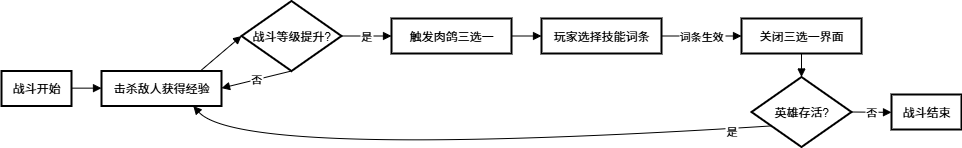

The diagram above was exported from draw.io. Its source (the exported page's mxGraphModel, read from the mxfile embedded in the PNG):
<mxGraphModel dx="1426" dy="791" grid="1" gridSize="10" guides="1" tooltips="1" connect="1" arrows="1" fold="1" page="1" pageScale="1" pageWidth="827" pageHeight="1169" math="0" shadow="0">
  <root>
    <mxCell id="0" />
    <mxCell id="1" parent="0" />
    <mxCell id="2" value="战斗开始" style="whiteSpace=wrap;strokeWidth=2;" parent="1" vertex="1">
      <mxGeometry x="100" y="111.5" width="70" height="35" as="geometry" />
    </mxCell>
    <mxCell id="3" value="击杀敌人获得经验" style="whiteSpace=wrap;strokeWidth=2;" parent="1" vertex="1">
      <mxGeometry x="200" y="111.5" width="120" height="35" as="geometry" />
    </mxCell>
    <mxCell id="4" value="战斗等级提升?" style="rhombus;strokeWidth=2;whiteSpace=wrap;" parent="1" vertex="1">
      <mxGeometry x="340" y="41.5" width="100" height="70" as="geometry" />
    </mxCell>
    <mxCell id="5" value="触发肉鸽三选一" style="whiteSpace=wrap;strokeWidth=2;" parent="1" vertex="1">
      <mxGeometry x="490" y="59" width="120" height="35" as="geometry" />
    </mxCell>
    <mxCell id="6" value="玩家选择技能词条" style="whiteSpace=wrap;strokeWidth=2;" parent="1" vertex="1">
      <mxGeometry x="640" y="59" width="120" height="35" as="geometry" />
    </mxCell>
    <mxCell id="7" value="关闭三选一界面" style="whiteSpace=wrap;strokeWidth=2;" parent="1" vertex="1">
      <mxGeometry x="840" y="59" width="120" height="35" as="geometry" />
    </mxCell>
    <mxCell id="8" value="英雄存活?" style="rhombus;strokeWidth=2;whiteSpace=wrap;" parent="1" vertex="1">
      <mxGeometry x="850" y="117.5" width="100" height="70" as="geometry" />
    </mxCell>
    <mxCell id="9" value="战斗结束" style="whiteSpace=wrap;strokeWidth=2;" parent="1" vertex="1">
      <mxGeometry x="990" y="135" width="70" height="35" as="geometry" />
    </mxCell>
    <mxCell id="10" value="" style="curved=1;startArrow=none;endArrow=block;exitX=1;exitY=0.49;entryX=0;entryY=0.49;" parent="1" source="2" target="3" edge="1">
      <mxGeometry relative="1" as="geometry">
        <Array as="points" />
      </mxGeometry>
    </mxCell>
    <mxCell id="11" value="" style="curved=1;startArrow=none;endArrow=block;exitX=0.83;exitY=-0.01;entryX=0;entryY=0.5;entryDx=0;entryDy=0;" parent="1" source="3" target="4" edge="1">
      <mxGeometry relative="1" as="geometry">
        <Array as="points" />
      </mxGeometry>
    </mxCell>
    <mxCell id="12" value="是" style="curved=1;startArrow=none;endArrow=block;exitX=1;exitY=0.5;entryX=0;entryY=0.5;" parent="1" source="4" target="5" edge="1">
      <mxGeometry relative="1" as="geometry">
        <Array as="points" />
      </mxGeometry>
    </mxCell>
    <mxCell id="13" value="否" style="curved=1;startArrow=none;endArrow=block;exitX=0.5;exitY=1;entryX=1;entryY=0.49;exitDx=0;exitDy=0;" parent="1" source="4" target="3" edge="1">
      <mxGeometry relative="1" as="geometry">
        <Array as="points" />
      </mxGeometry>
    </mxCell>
    <mxCell id="14" value="" style="curved=1;startArrow=none;endArrow=block;exitX=1;exitY=0.5;entryX=0;entryY=0.5;" parent="1" source="5" target="6" edge="1">
      <mxGeometry relative="1" as="geometry">
        <Array as="points" />
      </mxGeometry>
    </mxCell>
    <mxCell id="15" value="词条生效" style="curved=1;startArrow=none;endArrow=block;exitX=1;exitY=0.5;entryX=0;entryY=0.5;" parent="1" source="6" target="7" edge="1">
      <mxGeometry relative="1" as="geometry">
        <Array as="points" />
      </mxGeometry>
    </mxCell>
    <mxCell id="16" value="" style="curved=1;startArrow=none;endArrow=block;exitX=0.5;exitY=1;entryX=0.5;entryY=0;entryDx=0;entryDy=0;exitDx=0;exitDy=0;" parent="1" source="7" target="8" edge="1">
      <mxGeometry relative="1" as="geometry">
        <Array as="points" />
      </mxGeometry>
    </mxCell>
    <mxCell id="17" value="是" style="curved=1;startArrow=none;endArrow=block;exitX=0;exitY=0.83;entryX=0.76;entryY=0.99;" parent="1" source="8" target="3" edge="1">
      <mxGeometry x="-0.8678" y="3" relative="1" as="geometry">
        <Array as="points">
          <mxPoint x="340" y="200" />
        </Array>
        <mxPoint as="offset" />
      </mxGeometry>
    </mxCell>
    <mxCell id="18" value="否" style="curved=1;startArrow=none;endArrow=block;exitX=1;exitY=0.5;entryX=0;entryY=0.51;" parent="1" source="8" target="9" edge="1">
      <mxGeometry relative="1" as="geometry">
        <Array as="points" />
      </mxGeometry>
    </mxCell>
  </root>
</mxGraphModel>